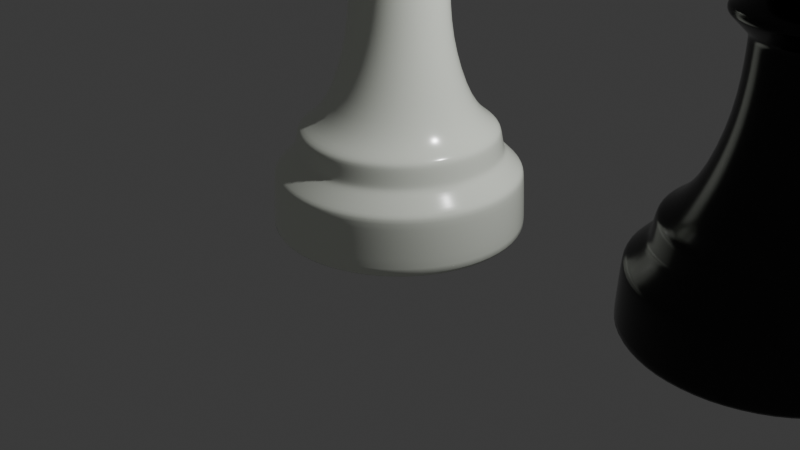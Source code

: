 # Source: pawn.blend  (saved by Blender 4.2.66; exported with 4.5.12 LTS)
import bpy
from mathutils import Matrix  # noqa: F401  (used for matrix-valued properties, if any)

bpy.ops.wm.read_factory_settings(use_empty=True)
scene = bpy.context.scene
scene.name = 'Scene'

# ---- collections
col_collection = bpy.data.collections.new('Collection'); scene.collection.children.link(col_collection)

# ---- materials (node trees are filled in below, after node groups)
mat_pawn_white = bpy.data.materials.new('Pawn White')
mat_pawn_white.alpha_threshold = 0.0
mat_pawn_white.roughness = 0.5
mat_pawn_white.line_color = (0.0, 0.0, 0.0, 1.0)
mat_pawn_white_001 = bpy.data.materials.new('Pawn White.001')
mat_pawn_white_001.alpha_threshold = 0.0
mat_pawn_white_001.roughness = 0.5
mat_pawn_white_001.line_color = (0.0, 0.0, 0.0, 1.0)

# ---- material node trees
mat_pawn_white.use_nodes = True; mat_pawn_white.node_tree.nodes.clear()
_N = mat_pawn_white.node_tree.nodes; _L = mat_pawn_white.node_tree.links
n0 = _N.new('ShaderNodeOutputMaterial'); n0.name = 'Material Output'; n0.location = (300, 300)
n1 = _N.new('ShaderNodeBsdfPrincipled'); n1.name = 'Principled BSDF'; n1.location = (10, 300)
n1.inputs[0].default_value = (0.9527, 1.0, 0.8935, 1.0)
n1.inputs[2].default_value = 0.1707
n1.inputs[3].default_value = 1.45
_L.new(n1.outputs[0], n0.inputs[0])
n0.is_active_output = True
mat_pawn_white_001.use_nodes = True; mat_pawn_white_001.node_tree.nodes.clear()
_N = mat_pawn_white_001.node_tree.nodes; _L = mat_pawn_white_001.node_tree.links
n0 = _N.new('ShaderNodeOutputMaterial'); n0.name = 'Material Output'; n0.location = (300, 300)
n1 = _N.new('ShaderNodeBsdfPrincipled'); n1.name = 'Principled BSDF'; n1.location = (10, 300)
n1.inputs[0].default_value = (0.0, 0.0, 0.0, 1.0)
n1.inputs[2].default_value = 0.1707
n1.inputs[3].default_value = 1.45
_L.new(n1.outputs[0], n0.inputs[0])
n0.is_active_output = True

# ---- world
world_world = bpy.data.worlds.new('World'); scene.world = world_world
world_world.use_nodes = True; world_world.node_tree.nodes.clear()
_N = world_world.node_tree.nodes; _L = world_world.node_tree.links
n0 = _N.new('ShaderNodeOutputWorld'); n0.name = 'World Output'; n0.location = (300, 300)
n1 = _N.new('ShaderNodeBackground'); n1.name = 'Background'; n1.location = (10, 300)
n1.inputs[0].default_value = (0.05088, 0.05088, 0.05088, 1.0)
_L.new(n1.outputs[0], n0.inputs[0])
n0.is_active_output = True
world_world.color = (0.05088, 0.05088, 0.05088)
world_world.sun_shadow_jitter_overblur = 0.0

# ---- cameras
cam_camera = bpy.data.cameras.new('Camera')
cam_camera.clip_end = 100.0
cam_camera.ortho_scale = 7.314

# ---- lights
light_light = bpy.data.lights.new('Light', 'POINT')
light_light.energy = 1000.0
light_light.shadow_soft_size = 0.1

# ---- meshes
me_cube = bpy.data.meshes.new('Cube')
me_cube.from_pydata([(0.0, 0.0, 0.0), (0.0, 0.0, 0.0), (-0.7189, 1.643e-07, 1.223), (-0.4923, 2.593e-07, 1.93), (0.007995, 5.589e-07, 4.16), (-1.283, 0.0, 0.0), (-1.289, 9.053e-10, 0.006738), (-1.253, 7.985e-08, 0.5943), (-1.263, 7.714e-08, 0.5741), (-1.051, 1.081e-07, 0.8042), (-1.072, 1.029e-07, 0.7656), (-0.9972, 1.382e-07, 1.029), (-1.02, 1.335e-07, 0.9934), (-0.4813, 3.382e-07, 2.517), (-0.5062, 3.471e-07, 2.584), (-0.4844, 3.413e-07, 2.54), (-0.4935, 3.445e-07, 2.564), (-0.6443, 3.765e-07, 2.803), (-0.6527, 3.645e-07, 2.713), (-0.6612, 3.74e-07, 2.783), (-0.6688, 3.708e-07, 2.76), (-0.6658, 3.675e-07, 2.735), (-0.4038, 3.998e-07, 2.976), (-0.4082, 3.976e-07, 2.959), (-0.661, 4.613e-07, 3.433), (-0.6266, 4.312e-07, 3.209), (-0.6645, 4.557e-07, 3.391), (-0.6624, 4.492e-07, 3.344), (-0.6548, 4.426e-07, 3.294), (-0.6424, 4.364e-07, 3.248), (-0.6457, 4.734e-07, 3.523), (-0.4576, 5.275e-07, 3.926), (-0.5219, 5.148e-07, 3.831), (-0.5782, 5.006e-07, 3.726), (-0.6208, 4.863e-07, 3.619), (-0.4574, 5.326e-07, 3.964), (-0.4261, 5.4e-07, 4.019), (-0.2704, 5.387e-07, 4.01), (-0.03423, -0.04581, 4.27), (-0.2901, 5.586e-07, 4.157), (-0.1839, 5.644e-07, 4.201)], [(0, 1), (2, 3), (5, 6), (5, 1), (7, 8), (8, 6), (9, 10), (10, 7), (11, 12), (11, 2), (12, 9), (13, 15), (15, 16), (16, 14), (13, 3), (17, 19), (19, 20), (20, 21), (21, 18), (18, 14), (22, 23), (23, 17), (24, 26), (26, 27), (27, 28), (28, 29), (29, 25), (25, 22), (31, 32), (32, 33), (33, 34), (34, 30), (30, 24), (35, 37), (37, 36), (35, 31), (38, 40), (40, 39), (38, 4), (39, 36)], [])
_uv = me_cube.uv_layers.new(name='UVMap')
_uv.uv.foreach_set('vector', [])
me_cube.materials.append(mat_pawn_white)
me_cube.use_mirror_vertex_groups = False
me_cube.update()
me_cube_001 = bpy.data.meshes.new('Cube.001')
me_cube_001.from_pydata([(0.0, 0.0, 0.0), (0.0, 0.0, 0.0), (-0.7189, 1.643e-07, 1.223), (-0.4923, 2.593e-07, 1.93), (0.007995, 5.589e-07, 4.16), (-1.283, 0.0, 0.0), (-1.289, 9.053e-10, 0.006738), (-1.253, 7.985e-08, 0.5943), (-1.263, 7.714e-08, 0.5741), (-1.051, 1.081e-07, 0.8042), (-1.072, 1.029e-07, 0.7656), (-0.9972, 1.382e-07, 1.029), (-1.02, 1.335e-07, 0.9934), (-0.4813, 3.382e-07, 2.517), (-0.5062, 3.471e-07, 2.584), (-0.4844, 3.413e-07, 2.54), (-0.4935, 3.445e-07, 2.564), (-0.6443, 3.765e-07, 2.803), (-0.6527, 3.645e-07, 2.713), (-0.6612, 3.74e-07, 2.783), (-0.6688, 3.708e-07, 2.76), (-0.6658, 3.675e-07, 2.735), (-0.4038, 3.998e-07, 2.976), (-0.4082, 3.976e-07, 2.959), (-0.661, 4.613e-07, 3.433), (-0.6266, 4.312e-07, 3.209), (-0.6645, 4.557e-07, 3.391), (-0.6624, 4.492e-07, 3.344), (-0.6548, 4.426e-07, 3.294), (-0.6424, 4.364e-07, 3.248), (-0.6457, 4.734e-07, 3.523), (-0.4576, 5.275e-07, 3.926), (-0.5219, 5.148e-07, 3.831), (-0.5782, 5.006e-07, 3.726), (-0.6208, 4.863e-07, 3.619), (-0.4574, 5.326e-07, 3.964), (-0.4261, 5.4e-07, 4.019), (-0.2704, 5.387e-07, 4.01), (-0.03423, -0.04581, 4.27), (-0.2901, 5.586e-07, 4.157), (-0.1839, 5.644e-07, 4.201)], [(0, 1), (2, 3), (5, 6), (5, 1), (7, 8), (8, 6), (9, 10), (10, 7), (11, 12), (11, 2), (12, 9), (13, 15), (15, 16), (16, 14), (13, 3), (17, 19), (19, 20), (20, 21), (21, 18), (18, 14), (22, 23), (23, 17), (24, 26), (26, 27), (27, 28), (28, 29), (29, 25), (25, 22), (31, 32), (32, 33), (33, 34), (34, 30), (30, 24), (35, 37), (37, 36), (35, 31), (38, 40), (40, 39), (38, 4), (39, 36)], [])
_uv = me_cube_001.uv_layers.new(name='UVMap')
_uv.uv.foreach_set('vector', [])
me_cube_001.materials.append(mat_pawn_white_001)
me_cube_001.use_mirror_vertex_groups = False
me_cube_001.update()

# ---- objects
ob_cube = bpy.data.objects.new('Cube', me_cube)
ob_light = bpy.data.objects.new('Light', light_light)
ob_camera = bpy.data.objects.new('Camera', cam_camera)
ob_empty = bpy.data.objects.new('Empty', None)
ob_cube_001 = bpy.data.objects.new('Cube.001', me_cube_001)

# ---- transforms, parenting, visibility, modifiers, constraints
ob_cube.location = (0.0, 0.0, 0.0)
ob_cube.lock_rotations_4d = False
ob_cube.empty_display_type = 'ARROWS'
ob_cube.lineart.crease_threshold = 0.0
_m = ob_cube.modifiers.new('Screw', 'SCREW')
_m.use_normal_calculate = True
_m.use_merge_vertices = True
_m = ob_cube.modifiers.new('Subdivision', 'SUBSURF')
ob_light.location = (4.076, 1.005, 5.904)
ob_light.rotation_euler = (0.6503, 0.05522, 1.866)
ob_light.lock_rotations_4d = False
ob_light.empty_display_type = 'ARROWS'
ob_light.color = (0.0, 0.0, 0.0, 0.0)
ob_light.lineart.crease_threshold = 0.0
ob_camera.location = (7.359, -6.926, 4.958)
ob_camera.rotation_euler = (1.109, 0.0, 0.8149)
ob_camera.lock_rotations_4d = False
ob_camera.empty_display_type = 'ARROWS'
ob_camera.color = (0.0, 0.0, 0.0, 0.0)
ob_camera.display_type = 'WIRE'
ob_camera.lineart.crease_threshold = 0.0
ob_empty.location = (0.0, 0.0, 0.0)
ob_empty.rotation_euler = (1.571, -0.0, 0.0)
ob_empty.empty_display_type = 'IMAGE'
ob_empty.empty_display_size = 5.0
ob_empty.empty_image_offset = (-0.5004, -0.1129)
ob_cube_001.location = (3.667, 0.7622, -0.01196)
ob_cube_001.lock_rotations_4d = False
ob_cube_001.empty_display_type = 'ARROWS'
ob_cube_001.lineart.crease_threshold = 0.0
_m = ob_cube_001.modifiers.new('Screw', 'SCREW')
_m.use_normal_calculate = True
_m.use_merge_vertices = True
_m = ob_cube_001.modifiers.new('Subdivision', 'SUBSURF')

# ---- collection membership
col_collection.objects.link(ob_cube)
col_collection.objects.link(ob_light)
col_collection.objects.link(ob_camera)
col_collection.objects.link(ob_empty)
col_collection.objects.link(ob_cube_001)

# ---- scene / render settings (as saved in the file)
scene.camera = ob_camera
scene.frame_start = 1; scene.frame_end = 250; scene.frame_set(0)
scene.render.engine = 'BLENDER_EEVEE_NEXT'
bpy.context.view_layer.update()
